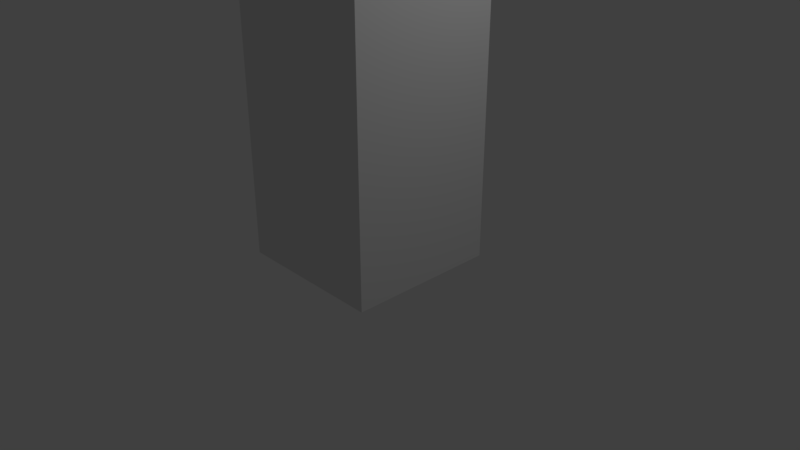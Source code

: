 # Source: cube.blend  (saved by Blender 2.80.75; exported with 4.5.12 LTS)
import bpy
from mathutils import Matrix  # noqa: F401  (used for matrix-valued properties, if any)

bpy.ops.wm.read_factory_settings(use_empty=True)
scene = bpy.context.scene
scene.name = 'Scene'

# ---- collections
col_collection_1 = bpy.data.collections.new('Collection 1'); scene.collection.children.link(col_collection_1)

# ---- materials (node trees are filled in below, after node groups)
mat_material = bpy.data.materials.new('Material')
mat_material.alpha_threshold = 0.0
mat_material.use_transparent_shadow = False
mat_material.roughness = 0.5
mat_material.line_color = (0.0, 0.0, 0.0, 1.0)

# ---- material node trees

# ---- world
world_world = bpy.data.worlds.new('World'); scene.world = world_world
world_world.color = (0.05088, 0.05088, 0.05088)
world_world.use_sun_shadow = False
world_world.sun_shadow_jitter_overblur = 0.0

# ---- cameras
cam_camera = bpy.data.cameras.new('Camera')
cam_camera.clip_end = 100.0
cam_camera.lens = 35.0
cam_camera.sensor_width = 32.0
cam_camera.sensor_height = 18.0
cam_camera.ortho_scale = 7.314
cam_camera.dof.focus_distance = 0.0
cam_camera.dof.aperture_fstop = 128.0

# ---- lights
light_lamp = bpy.data.lights.new('Lamp', 'POINT')
light_lamp.transmission_factor = 0.0
light_lamp.cutoff_distance = 30.0
light_lamp.energy = 100.0
light_lamp.shadow_buffer_clip_start = 1.001
light_lamp.shadow_soft_size = 0.1
light_lamp.shadow_maximum_resolution = 0.006
light_lamp.use_absolute_resolution = True

# ---- meshes
me_cube = bpy.data.meshes.new('Cube')
me_cube.from_pydata([(1.0, 1.0, -1.0), (1.0, -1.0, -1.0), (-1.0, -1.0, -1.0), (-1.0, 1.0, -1.0), (1.0, 1.0, 1.0), (1.0, -1.0, 1.0), (-1.0, -1.0, 1.0), (-1.0, 1.0, 1.0)], [], [(0, 1, 2, 3), (4, 7, 6, 5), (0, 4, 5, 1), (1, 5, 6, 2), (2, 6, 7, 3), (4, 0, 3, 7)])
me_cube.materials.append(mat_material)
me_cube.use_remesh_preserve_volume = False
me_cube.use_remesh_preserve_attributes = False
me_cube.use_mirror_vertex_groups = False
me_cube.update()
arm_armature = bpy.data.armatures.new('Armature')  # bones are not reproduced

# ---- objects
ob_armature = bpy.data.objects.new('Armature', arm_armature)
ob_cube = bpy.data.objects.new('Cube', me_cube)
ob_lamp = bpy.data.objects.new('Lamp', light_lamp)
ob_camera = bpy.data.objects.new('Camera', cam_camera)

# ---- transforms, parenting, visibility, modifiers, constraints
ob_armature.location = (0.0, 0.0, 0.0)
ob_armature.show_in_front = True
ob_armature.lineart.crease_threshold = 0.0
ob_cube.parent = ob_armature
ob_cube.location = (0.0, 0.0, 3.0)
ob_cube.scale = (1.0, 1.0, 3.0)
ob_cube.lock_rotations_4d = False
ob_cube.empty_display_type = 'ARROWS'
ob_cube.lineart.crease_threshold = 0.0
_vg = ob_cube.vertex_groups.new(name='Bone')
for _i, _w in zip([0, 1, 2, 3, 4, 5, 6, 7], [0.9705, 0.9733, 0.9705, 0.9733, 0.01248, 0.01222, 0.01248, 0.01222]): _vg.add([_i], _w, 'REPLACE')
_vg = ob_cube.vertex_groups.new(name='Bone.001')
_vg = ob_cube.vertex_groups.new(name='Bone.002')
for _i, _w in zip([0, 1, 2, 3, 4, 5, 6, 7], [0.009077, 0.00336, 0.009077, 0.00336, 0.9688, 0.9689, 0.9688, 0.9689]): _vg.add([_i], _w, 'REPLACE')
_vg = ob_cube.vertex_groups.new(name='Bone.003')
_m = ob_cube.modifiers.new('Armature', 'ARMATURE')
_m.object = ob_armature
ob_lamp.location = (4.076, 1.005, 5.904)
ob_lamp.rotation_euler = (0.6503, 0.05522, 1.866)
ob_lamp.lock_rotations_4d = False
ob_lamp.empty_display_type = 'ARROWS'
ob_lamp.color = (0.0, 0.0, 0.0, 0.0)
ob_lamp.lineart.crease_threshold = 0.0
ob_camera.location = (7.481, -6.508, 5.344)
ob_camera.rotation_euler = (1.109, 0.0, 0.8149)
ob_camera.lock_rotations_4d = False
ob_camera.empty_display_type = 'ARROWS'
ob_camera.color = (0.0, 0.0, 0.0, 0.0)
ob_camera.display_type = 'WIRE'
ob_camera.lineart.crease_threshold = 0.0

# ---- collection membership
scene.collection.objects.link(ob_armature)
col_collection_1.objects.link(ob_cube)
col_collection_1.objects.link(ob_lamp)
col_collection_1.objects.link(ob_camera)

# ---- scene / render settings (as saved in the file)
scene.camera = ob_camera
scene.frame_start = 1; scene.frame_end = 250; scene.frame_set(1)
scene.render.engine = 'BLENDER_EEVEE_NEXT'
scene.render.resolution_percentage = 50
scene.render.dither_intensity = 0.0
scene.cycles.use_denoising = False
scene.cycles.samples = 128
scene.cycles.sampling_pattern = 'TABULATED_SOBOL'
scene.cycles.use_adaptive_sampling = False
scene.cycles.use_light_tree = False
scene.view_settings.view_transform = 'Standard'
bpy.context.view_layer.update()
